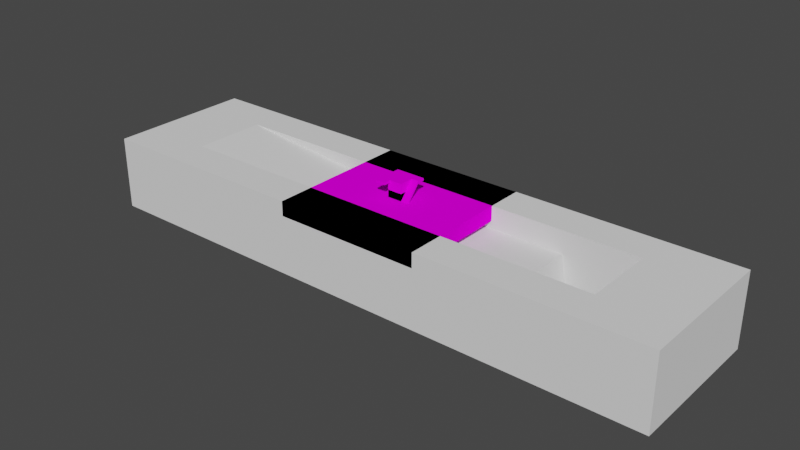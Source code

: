 # Source: testing_zone.blend  (saved by Blender 2.92.15; exported with 4.5.12 LTS)
import bpy
from mathutils import Matrix  # noqa: F401  (used for matrix-valued properties, if any)

bpy.ops.wm.read_factory_settings(use_empty=True)
scene = bpy.context.scene
scene.name = 'Scene'

# ---- collections
col_collection = bpy.data.collections.new('Collection'); scene.collection.children.link(col_collection)

# ---- images (referenced by path relative to the original .blend; pixels are not part of the script)
import os
ASSET_DIR = os.environ.get("B2B_ASSET_DIR", "")  # directory of the original .blend (textures are referenced by path, not embedded)
HERE = os.path.dirname(os.path.abspath(__file__))  # packed textures are extracted next to this script under _unpacked/

def load_image(name, relpath, width, height, colorspace="sRGB"):
    """Load a texture the original file referenced (path relative to the .blend, or extracted next to this script)."""
    p = next((c for c in (os.path.join(HERE, relpath), os.path.join(ASSET_DIR, relpath)) if relpath and os.path.exists(c)), "")
    if p:
        img = bpy.data.images.load(p, check_existing=True)
        img.name = name
    else:  # same state as the original file: an image datablock whose file is absent (Cycles renders it pink)
        img = bpy.data.images.new(name, width, height)
        img.source = "FILE"
        img.filepath = "//" + (relpath or name)
    img.colorspace_settings.name = colorspace
    return img
img_tex_diagonal_black_yellow_stripes64x64_png = load_image('tex_diagonal_black_yellow_stripes64x64.png', 'tex_diagonal_black_yellow_stripes64x64.png', 1024, 1024, 'sRGB')
img_tex_diagonal_black_yellow_stripes_metal_edges64x64_png = load_image('tex_diagonal_black_yellow_stripes_metal_edges64x64.png', 'tex_diagonal_black_yellow_stripes_metal_edges64x64.png', 1024, 1024, 'sRGB')
img_tex_diagonal_black_yellow_stripes_metal_edges32x32_png = load_image('tex_diagonal_black_yellow_stripes_metal_edges32x32.png', 'tex_diagonal_black_yellow_stripes_metal_edges32x32.png', 1024, 1024, 'sRGB')
img_tex_barrel_black_yellow_stripes_metal_edges64x64_png = load_image('tex_barrel_black_yellow_stripes_metal_edges64x64.png', 'tex_barrel_black_yellow_stripes_metal_edges64x64.png', 1024, 1024, 'sRGB')

# ---- materials (node trees are filled in below, after node groups)
mat_mat_diagonal_black_yellow_stripes64x64 = bpy.data.materials.new('mat_diagonal_black_yellow_stripes64x64')
mat_mat_diagonal_black_yellow_stripes64x64.use_transparent_shadow = False
mat_mat_diagonal_black_yellow_stripes_metal_edges64x64 = bpy.data.materials.new('mat_diagonal_black_yellow_stripes_metal_edges64x64')
mat_mat_diagonal_black_yellow_stripes_metal_edges64x64.use_transparent_shadow = False
mat_mat_diagonal_black_yellow_stripes_metal_edges32x32 = bpy.data.materials.new('mat_diagonal_black_yellow_stripes_metal_edges32x32')
mat_mat_diagonal_black_yellow_stripes_metal_edges32x32.use_transparent_shadow = False
mat_mat_barrel_black_yellow_stripes_metal_edges64x64 = bpy.data.materials.new('mat_barrel_black_yellow_stripes_metal_edges64x64')
mat_mat_barrel_black_yellow_stripes_metal_edges64x64.use_transparent_shadow = False

# ---- material node trees
mat_mat_diagonal_black_yellow_stripes64x64.use_nodes = True; mat_mat_diagonal_black_yellow_stripes64x64.node_tree.nodes.clear()
_N = mat_mat_diagonal_black_yellow_stripes64x64.node_tree.nodes; _L = mat_mat_diagonal_black_yellow_stripes64x64.node_tree.links
n0 = _N.new('ShaderNodeBsdfPrincipled'); n0.name = 'Principled BSDF'; n0.location = (10, 300)
n0.distribution = 'GGX'
n0.subsurface_method = 'BURLEY'
n0.inputs[2].default_value = 1.0
n0.inputs[3].default_value = 1.45
n0.inputs[13].default_value = 0.0
n0.inputs[27].default_value = (0.0, 0.0, 0.0, 1.0)
n0.inputs[28].default_value = 1.0
n1 = _N.new('ShaderNodeOutputMaterial'); n1.name = 'Material Output'; n1.location = (300, 300)
n2 = _N.new('ShaderNodeTexImage'); n2.name = 'Image Texture'; n2.location = (-280, 280)
n2.image = img_tex_diagonal_black_yellow_stripes64x64_png
n2.interpolation = 'Closest'
_L.new(n0.outputs[0], n1.inputs[0])
_L.new(n2.outputs[0], n0.inputs[0])
n1.is_active_output = True
mat_mat_diagonal_black_yellow_stripes_metal_edges64x64.use_nodes = True; mat_mat_diagonal_black_yellow_stripes_metal_edges64x64.node_tree.nodes.clear()
_N = mat_mat_diagonal_black_yellow_stripes_metal_edges64x64.node_tree.nodes; _L = mat_mat_diagonal_black_yellow_stripes_metal_edges64x64.node_tree.links
n0 = _N.new('ShaderNodeBsdfPrincipled'); n0.name = 'Principled BSDF'; n0.location = (10, 300)
n0.distribution = 'GGX'
n0.subsurface_method = 'BURLEY'
n0.inputs[2].default_value = 1.0
n0.inputs[3].default_value = 1.45
n0.inputs[13].default_value = 0.0
n0.inputs[27].default_value = (0.0, 0.0, 0.0, 1.0)
n0.inputs[28].default_value = 1.0
n1 = _N.new('ShaderNodeOutputMaterial'); n1.name = 'Material Output'; n1.location = (300, 300)
n2 = _N.new('ShaderNodeTexImage'); n2.name = 'Image Texture'; n2.location = (-280, 280)
n2.image = img_tex_diagonal_black_yellow_stripes_metal_edges64x64_png
n2.interpolation = 'Closest'
_L.new(n0.outputs[0], n1.inputs[0])
_L.new(n2.outputs[0], n0.inputs[0])
n1.is_active_output = True
mat_mat_diagonal_black_yellow_stripes_metal_edges32x32.use_nodes = True; mat_mat_diagonal_black_yellow_stripes_metal_edges32x32.node_tree.nodes.clear()
_N = mat_mat_diagonal_black_yellow_stripes_metal_edges32x32.node_tree.nodes; _L = mat_mat_diagonal_black_yellow_stripes_metal_edges32x32.node_tree.links
n0 = _N.new('ShaderNodeBsdfPrincipled'); n0.name = 'Principled BSDF'; n0.location = (10, 300)
n0.distribution = 'GGX'
n0.subsurface_method = 'BURLEY'
n0.inputs[2].default_value = 1.0
n0.inputs[3].default_value = 1.45
n0.inputs[13].default_value = 0.0
n0.inputs[27].default_value = (0.0, 0.0, 0.0, 1.0)
n0.inputs[28].default_value = 1.0
n1 = _N.new('ShaderNodeOutputMaterial'); n1.name = 'Material Output'; n1.location = (300, 300)
n2 = _N.new('ShaderNodeTexImage'); n2.name = 'Image Texture'; n2.location = (-280, 280)
n2.image = img_tex_diagonal_black_yellow_stripes_metal_edges32x32_png
n2.interpolation = 'Closest'
_L.new(n0.outputs[0], n1.inputs[0])
_L.new(n2.outputs[0], n0.inputs[0])
n1.is_active_output = True
mat_mat_barrel_black_yellow_stripes_metal_edges64x64.use_nodes = True; mat_mat_barrel_black_yellow_stripes_metal_edges64x64.node_tree.nodes.clear()
_N = mat_mat_barrel_black_yellow_stripes_metal_edges64x64.node_tree.nodes; _L = mat_mat_barrel_black_yellow_stripes_metal_edges64x64.node_tree.links
n0 = _N.new('ShaderNodeBsdfPrincipled'); n0.name = 'Principled BSDF'; n0.location = (10, 300)
n0.distribution = 'GGX'
n0.subsurface_method = 'BURLEY'
n0.inputs[2].default_value = 1.0
n0.inputs[3].default_value = 1.45
n0.inputs[13].default_value = 0.0
n0.inputs[27].default_value = (0.0, 0.0, 0.0, 1.0)
n0.inputs[28].default_value = 1.0
n1 = _N.new('ShaderNodeOutputMaterial'); n1.name = 'Material Output'; n1.location = (300, 300)
n2 = _N.new('ShaderNodeTexImage'); n2.name = 'Image Texture'; n2.location = (-280, 280)
n2.image = img_tex_barrel_black_yellow_stripes_metal_edges64x64_png
n2.interpolation = 'Closest'
_L.new(n0.outputs[0], n1.inputs[0])
_L.new(n2.outputs[0], n0.inputs[0])
n1.is_active_output = True

# ---- world
world_world = bpy.data.worlds.new('World'); scene.world = world_world
world_world.use_nodes = True; world_world.node_tree.nodes.clear()
_N = world_world.node_tree.nodes; _L = world_world.node_tree.links
n0 = _N.new('ShaderNodeOutputWorld'); n0.name = 'World Output'; n0.location = (300, 300)
n1 = _N.new('ShaderNodeBackground'); n1.name = 'Background'; n1.location = (10, 300)
n1.inputs[0].default_value = (0.05088, 0.05088, 0.05088, 1.0)
_L.new(n1.outputs[0], n0.inputs[0])
n0.is_active_output = True
world_world.color = (0.05088, 0.05088, 0.05088)
world_world.use_sun_shadow = False
world_world.sun_shadow_jitter_overblur = 0.0

# ---- meshes
me_cube_001 = bpy.data.meshes.new('Cube.001')
me_cube_001.from_pydata([(-10.0, -10.0, -2.0), (-10.0, -10.0, 0.0), (-10.0, 10.0, -2.0), (-10.0, 10.0, 0.0), (10.0, -10.0, -2.0), (10.0, -10.0, 0.0), (10.0, 10.0, -2.0), (10.0, 10.0, 0.0)], [], [(0, 1, 3, 2), (2, 3, 7, 6), (6, 7, 5, 4), (4, 5, 1, 0), (2, 6, 4, 0), (7, 3, 1, 5)])
_uv = me_cube_001.uv_layers.new(name='UVMap')
_uv.uv.foreach_set('vector', [-2.01, -2.01, -2.01, -2.01, -2.01, 3.01, -2.01, 3.01, -2.01, 3.01, -2.01, 3.01, 3.01, 3.01, 3.01, 3.01, 3.01, 3.01, 3.01, 3.01, 3.01, -2.01, 3.01, -2.01, 3.01, -2.01, 3.01, -2.01, -2.01, -2.01, -2.01, -2.01, -2.01, 3.01, 3.01, 3.01, 3.01, -2.01, -2.01, -2.01, 3.01, 3.01, -2.01, 3.01, -2.01, -2.01, 3.01, -2.01])
me_cube_001.materials.append(mat_mat_diagonal_black_yellow_stripes64x64)
me_cube_001.use_remesh_fix_poles = True
me_cube_001.use_remesh_preserve_attributes = False
me_cube_001.use_mirror_vertex_groups = False
me_cube_001.update()
me_plane = bpy.data.meshes.new('Plane')
me_plane.from_pydata([(-30.0, -5.0, 0.0), (21.0, -5.0, 0.0), (-30.0, 5.0, 0.0), (21.0, 5.0, 0.0), (21.0, -5.0, -9.0), (21.0, 5.0, -9.0), (0.0, -5.0, 0.0), (0.0, 5.0, 0.0), (0.0, -5.0, -3.0), (0.0, 5.0, -3.0), (30.0, -5.0, 0.0), (30.0, 5.0, 0.0), (30.0, -5.0, -9.0), (30.0, 5.0, -9.0), (20.0, -5.0, 0.0), (20.0, -5.0, -3.0), (20.0, 5.0, 0.0), (20.0, 5.0, -3.0), (-30.0, 10.0, 0.0), (21.0, 10.0, 0.0), (0.0, 10.0, 0.0), (30.0, 10.0, 0.0), (20.0, 10.0, 0.0), (-30.0, -10.0, 0.0), (21.0, -10.0, 0.0), (0.0, -10.0, 0.0), (30.0, -10.0, 0.0), (20.0, -10.0, 0.0), (40.0, -5.0, 0.0), (40.0, 5.0, 0.0), (40.0, 10.0, 0.0), (40.0, -10.0, 0.0), (-40.0, -5.0, 0.0), (-40.0, 5.0, 0.0), (-40.0, 10.0, 0.0), (-40.0, -10.0, 0.0), (-30.0, 10.0, -10.0), (21.0, 10.0, -10.0), (0.0, 10.0, -10.0), (30.0, 10.0, -10.0), (20.0, 10.0, -10.0), (-30.0, -10.0, -10.0), (21.0, -10.0, -10.0), (0.0, -10.0, -10.0), (30.0, -10.0, -10.0), (20.0, -10.0, -10.0), (40.0, -5.0, -10.0), (40.0, 5.0, -10.0), (40.0, 10.0, -10.0), (40.0, -10.0, -10.0), (-40.0, -5.0, -10.0), (-40.0, 5.0, -10.0), (-40.0, 10.0, -10.0), (-40.0, -10.0, -10.0)], [], [(15, 4, 5, 17), (7, 2, 9), (14, 1, 4, 15), (5, 4, 12, 13), (0, 6, 8), (16, 7, 9, 17), (0, 8, 9, 2), (10, 11, 13, 12), (4, 1, 10, 12), (3, 5, 13, 11), (3, 16, 17, 5), (6, 14, 15, 8), (8, 15, 17, 9), (16, 3, 19, 22), (2, 7, 20, 18), (3, 11, 21, 19), (7, 16, 22, 20), (1, 14, 27, 24), (14, 6, 25, 27), (10, 1, 24, 26), (6, 0, 23, 25), (10, 26, 31, 28), (21, 11, 29, 30), (11, 10, 28, 29), (23, 0, 32, 35), (2, 18, 34, 33), (0, 2, 33, 32), (30, 29, 47, 48), (27, 25, 43, 45), (35, 32, 50, 53), (28, 31, 49, 46), (31, 26, 44, 49), (23, 35, 53, 41), (18, 20, 38, 36), (34, 18, 36, 52), (20, 22, 40, 38), (24, 27, 45, 42), (21, 30, 48, 39), (19, 21, 39, 37), (25, 23, 41, 43), (32, 33, 51, 50), (22, 19, 37, 40), (29, 28, 46, 47), (26, 24, 42, 44), (33, 34, 52, 51), (38, 40, 37, 39, 48, 47, 46, 49, 44, 42, 45, 43, 41, 53, 50, 51, 52, 36)])
_uv = me_plane.uv_layers.new(name='UVMap')
_uv.uv.foreach_set('vector', [0.75, 0.0, 1.0, 0.0, 1.0, 1.0, 0.75, 1.0, 0.5, 1.0, 0.0, 1.0, 0.5, 1.0, 0.75, 0.0, 1.0, 0.0, 1.0, 0.0, 0.75, 0.0, 1.0, 1.0, 1.0, 0.0, 1.0, 0.0, 1.0, 1.0, 0.0, 0.0, 0.5, 0.0, 0.5, 0.0, 0.75, 1.0, 0.5, 1.0, 0.5, 1.0, 0.75, 1.0, 0.0, 0.0, 0.5, 0.0, 0.5, 1.0, 0.0, 1.0, 1.0, 0.0, 1.0, 1.0, 1.0, 1.0, 1.0, 0.0, 1.0, 0.0, 1.0, 0.0, 1.0, 0.0, 1.0, 0.0, 1.0, 1.0, 1.0, 1.0, 1.0, 1.0, 1.0, 1.0, 1.0, 1.0, 0.75, 1.0, 0.75, 1.0, 1.0, 1.0, 0.5, 0.0, 0.75, 0.0, 0.75, 0.0, 0.5, 0.0, 0.5, 0.0, 0.75, 0.0, 0.75, 1.0, 0.5, 1.0, 0.75, 1.0, 1.0, 1.0, 1.0, 1.0, 0.75, 1.0, 0.0, 1.0, 0.5, 1.0, 0.5, 1.0, 0.0, 1.0, 1.0, 1.0, 1.0, 1.0, 1.0, 1.0, 1.0, 1.0, 0.5, 1.0, 0.75, 1.0, 0.75, 1.0, 0.5, 1.0, 1.0, 0.0, 0.75, 0.0, 0.75, 0.0, 1.0, 0.0, 0.75, 0.0, 0.5, 0.0, 0.5, 0.0, 0.75, 0.0, 1.0, 0.0, 1.0, 0.0, 1.0, 0.0, 1.0, 0.0, 0.5, 0.0, 0.0, 0.0, 0.0, 0.0, 0.5, 0.0, 1.0, 0.0, 1.0, 0.0, 1.0, 0.0, 1.0, 0.0, 1.0, 1.0, 1.0, 1.0, 1.0, 1.0, 1.0, 1.0, 1.0, 1.0, 1.0, 0.0, 1.0, 0.0, 1.0, 1.0, 0.0, 0.0, 0.0, 0.0, 0.0, 0.0, 0.0, 0.0, 0.0, 1.0, 0.0, 1.0, 0.0, 1.0, 0.0, 1.0, 0.0, 0.0, 0.0, 1.0, 0.0, 1.0, 0.0, 0.0, 1.0, 1.0, 1.0, 1.0, 1.0, 1.0, 1.0, 1.0, 0.75, 0.0, 0.5, 0.0, 0.5, 0.0, 0.75, 0.0, 0.0, 0.0, 0.0, 0.0, 0.0, 0.0, 0.0, 0.0, 1.0, 0.0, 1.0, 0.0, 1.0, 0.0, 1.0, 0.0, 1.0, 0.0, 1.0, 0.0, 1.0, 0.0, 1.0, 0.0, 0.0, 0.0, 0.0, 0.0, 0.0, 0.0, 0.0, 0.0, 0.0, 1.0, 0.5, 1.0, 0.5, 1.0, 0.0, 1.0, 0.0, 1.0, 0.0, 1.0, 0.0, 1.0, 0.0, 1.0, 0.5, 1.0, 0.75, 1.0, 0.75, 1.0, 0.5, 1.0, 1.0, 0.0, 0.75, 0.0, 0.75, 0.0, 1.0, 0.0, 1.0, 1.0, 1.0, 1.0, 1.0, 1.0, 1.0, 1.0, 1.0, 1.0, 1.0, 1.0, 1.0, 1.0, 1.0, 1.0, 0.5, 0.0, 0.0, 0.0, 0.0, 0.0, 0.5, 0.0, 0.0, 0.0, 0.0, 1.0, 0.0, 1.0, 0.0, 0.0, 0.75, 1.0, 1.0, 1.0, 1.0, 1.0, 0.75, 1.0, 1.0, 1.0, 1.0, 0.0, 1.0, 0.0, 1.0, 1.0, 1.0, 0.0, 1.0, 0.0, 1.0, 0.0, 1.0, 0.0, 0.0, 1.0, 0.0, 1.0, 0.0, 1.0, 0.0, 1.0, 0.5, 1.0, 0.75, 1.0, 1.0, 1.0, 1.0, 1.0, 1.0, 1.0, 1.0, 1.0, 1.0, 0.0, 1.0, 0.0, 1.0, 0.0, 1.0, 0.0, 0.75, 0.0, 0.5, 0.0, 0.0, 0.0, 0.0, 0.0, 0.0, 0.0, 0.0, 1.0, 0.0, 1.0, 0.0, 1.0])
me_plane.use_remesh_fix_poles = True
me_plane.use_remesh_preserve_attributes = False
me_plane.use_mirror_vertex_groups = False
me_plane.update()
me_cube = bpy.data.meshes.new('Cube')
me_cube.from_pydata([(-1.0, -1.0, -1.0), (-1.0, -1.0, 1.0), (-1.0, 1.0, -1.0), (-1.0, 1.0, 1.0), (1.0, -1.0, -1.0), (1.0, -1.0, 1.0), (1.0, 1.0, -1.0), (1.0, 1.0, 1.0)], [], [(0, 1, 3, 2), (2, 3, 7, 6), (6, 7, 5, 4), (4, 5, 1, 0), (2, 6, 4, 0), (7, 3, 1, 5)])
_uv = me_cube.uv_layers.new(name='UVMap')
_uv.uv.foreach_set('vector', [0.375, 0.0, 0.625, 0.0, 0.625, 0.25, 0.375, 0.25, 0.375, 0.25, 0.625, 0.25, 0.625, 0.5, 0.375, 0.5, 0.375, 0.5, 0.625, 0.5, 0.625, 0.75, 0.375, 0.75, 0.375, 0.75, 0.625, 0.75, 0.625, 1.0, 0.375, 1.0, 0.125, 0.5, 0.375, 0.5, 0.375, 0.75, 0.125, 0.75, 0.625, 0.5, 0.875, 0.5, 0.875, 0.75, 0.625, 0.75])
me_cube.use_remesh_fix_poles = True
me_cube.use_remesh_preserve_attributes = False
me_cube.use_mirror_vertex_groups = False
me_cube.update()
me_cube_002 = bpy.data.meshes.new('Cube.002')
me_cube_002.from_pydata([(-1.0, -1.0, -1.0), (-1.0, -1.0, 1.0), (-1.0, 1.0, -1.0), (-1.0, 1.0, 1.0), (1.0, -1.0, -1.0), (1.0, -1.0, 1.0), (1.0, 1.0, -1.0), (1.0, 1.0, 1.0)], [], [(0, 1, 3, 2), (2, 3, 7, 6), (6, 7, 5, 4), (4, 5, 1, 0), (2, 6, 4, 0), (7, 3, 1, 5)])
_uv = me_cube_002.uv_layers.new(name='UVMap')
_uv.uv.foreach_set('vector', [0.0, 0.0, 0.0, 1.0, 1.0, 1.0, 1.0, 0.0, 0.0, 0.0, 0.0, 1.0, 1.0, 1.0, 1.0, 0.0, 1.0, 0.0, 1.0, 1.0, 0.0, 1.0, 0.0, 0.0, 1.0, 0.0, 1.0, 1.0, 0.0, 1.0, 0.0, 0.0, 0.0, 1.0, 1.0, 1.0, 1.0, 0.0, 0.0, 0.0, 1.0, 1.0, 0.0, 1.0, 0.0, 0.0, 1.0, 0.0])
me_cube_002.materials.append(mat_mat_diagonal_black_yellow_stripes_metal_edges64x64)
me_cube_002.use_remesh_fix_poles = True
me_cube_002.use_remesh_preserve_attributes = False
me_cube_002.use_mirror_vertex_groups = False
me_cube_002.update()
me_cube_003 = bpy.data.meshes.new('Cube.003')
me_cube_003.from_pydata([(-0.5, -0.5, -0.5), (-0.5, -0.5, 0.5), (-0.5, 0.5, -0.5), (-0.5, 0.5, 0.5), (0.5, -0.5, -0.5), (0.5, -0.5, 0.5), (0.5, 0.5, -0.5), (0.5, 0.5, 0.5)], [], [(0, 1, 3, 2), (2, 3, 7, 6), (6, 7, 5, 4), (4, 5, 1, 0), (2, 6, 4, 0), (7, 3, 1, 5)])
_uv = me_cube_003.uv_layers.new(name='UVMap')
_uv.uv.foreach_set('vector', [0.0, 0.0, 0.0, 1.0, 1.0, 1.0, 1.0, 0.0, 2.98e-08, 1.0, 1.0, 1.0, 1.0, 0.0, 0.0, 2.98e-08, 0.0, 2.98e-08, 1.0, 0.0, 1.0, 1.0, 2.98e-08, 1.0, 1.0, 0.0, 1.0, 1.0, 0.0, 1.0, 0.0, 0.0, 0.0, 1.0, 1.0, 1.0, 1.0, 0.0, 0.0, 0.0, 1.0, 0.0, 1.0, 1.0, 2.98e-08, 1.0, 0.0, 2.98e-08])
me_cube_003.materials.append(mat_mat_diagonal_black_yellow_stripes_metal_edges32x32)
me_cube_003.use_remesh_fix_poles = True
me_cube_003.use_remesh_preserve_attributes = False
me_cube_003.use_mirror_vertex_groups = False
me_cube_003.update()
me_cylinder = bpy.data.meshes.new('Cylinder')
me_cylinder.from_pydata([(0.0, 0.3, -0.45), (0.0, 0.3, 0.45), (0.2598, 0.15, -0.45), (0.2598, 0.15, 0.45), (0.2598, -0.15, -0.45), (0.2598, -0.15, 0.45), (-2.623e-08, -0.3, -0.45), (-2.623e-08, -0.3, 0.45), (-0.2598, -0.15, -0.45), (-0.2598, -0.15, 0.45), (-0.2598, 0.15, -0.45), (-0.2598, 0.15, 0.45)], [], [(0, 1, 3, 2), (2, 3, 5, 4), (4, 5, 7, 6), (6, 7, 9, 8), (3, 1, 11, 9, 7, 5), (8, 9, 11, 10), (10, 11, 1, 0), (0, 2, 4, 6, 8, 10)])
_uv = me_cylinder.uv_layers.new(name='UVMap')
_uv.uv.foreach_set('vector', [0.6719, 0.5, 0.6719, 1.0, 0.4219, 1.0, 0.4219, 0.5, 0.75, 0.5, 0.75, 1.0, 0.4688, 1.0, 0.4688, 0.5, 0.7969, 0.5, 0.7969, 1.0, 0.5156, 1.0, 0.5156, 0.5, 0.5156, 0.5, 0.5156, 1.0, 0.2344, 1.0, 0.2344, 0.5, 0.4591, 0.3689, 0.2515, 0.4888, 0.04379, 0.3689, 0.04379, 0.1291, 0.2515, 0.009202, 0.4591, 0.1291, 0.3594, 1.0, 0.3594, 0.5, 0.6562, 0.5, 0.6562, 1.0, 0.5938, 0.5, 0.5938, 1.0, 0.3438, 1.0, 0.3438, 0.5, 0.751, 0.4684, 0.9431, 0.3575, 0.9431, 0.1356, 0.751, 0.02469, 0.5589, 0.1356, 0.5589, 0.3575])
me_cylinder.materials.append(mat_mat_barrel_black_yellow_stripes_metal_edges64x64)
me_cylinder.use_remesh_fix_poles = True
me_cylinder.use_remesh_preserve_attributes = False
me_cylinder.use_mirror_vertex_groups = False
me_cylinder.update()
me_cube_004 = bpy.data.meshes.new('Cube.004')
me_cube_004.from_pydata([(-1.0, -1.0, 0.0), (-0.7, -1.0, 2.0), (-1.0, 1.0, 0.0), (-1.0, 1.0, 2.3), (1.0, -1.0, 0.0), (-0.7, -1.0, 2.3), (1.0, 1.0, 0.0), (1.0, 1.0, 2.3), (-1.0, -1.0, 0.0), (-1.0, 1.0, 0.0), (1.0, -1.0, 0.0), (1.0, 1.0, 0.0), (-0.7, -2.0, 2.3), (1.0, 1.0, 2.0), (2.0, 1.0, 2.0), (-1.0, 1.0, 2.0), (2.0, -0.7, 0.0), (1.0, 1.0, 2.0), (1.0, -0.7, 0.0), (-0.7, -2.0, 2.0), (1.0, -1.0, 0.0), (1.0, 1.0, 2.3), (2.0, -1.0, 0.0), (2.0, 1.0, 2.3), (2.0, 1.0, 2.0), (2.0, 1.0, 2.3), (2.0, 2.0, 2.0), (2.0, 2.0, 2.3), (-1.0, 2.0, 2.3), (1.0, 2.0, 2.3), (-1.0, 2.0, 2.0), (1.0, 2.0, 2.0), (-2.0, -1.0, 2.0), (-2.0, -1.0, 2.3), (-2.0, 1.0, 2.3), (-2.0, 1.0, 2.0), (-2.0, 2.0, 2.3), (-2.0, 2.0, 2.0), (-2.0, -2.0, 2.0), (-2.0, -2.0, 2.3), (-1.0, -1.0, 2.0), (-1.0, -1.0, 2.3), (1.0, -1.0, 2.3), (1.0, -1.0, 2.0)], [], [(3, 28, 36, 34), (41, 3, 34, 33), (13, 7, 42, 43), (2, 6, 11, 9), (7, 3, 41, 5, 42), (9, 11, 10, 8), (0, 2, 9, 8), (6, 4, 10, 11), (4, 0, 8, 10), (21, 17, 18, 20), (2, 15, 13, 6), (6, 13, 43, 4), (23, 14, 17, 21), (17, 14, 16, 18), (4, 43, 1, 40, 0), (7, 13, 24, 25), (13, 31, 26, 24), (21, 20, 22, 23), (25, 24, 26, 27), (31, 29, 27, 26), (0, 40, 15, 2), (30, 28, 29, 31), (3, 7, 29, 28), (13, 15, 30, 31), (29, 7, 25, 27), (32, 33, 34, 35), (35, 34, 36, 37), (30, 15, 35, 37), (41, 33, 39, 12, 5), (28, 30, 37, 36), (15, 40, 32, 35), (20, 18, 16, 22), (22, 16, 14, 23), (43, 42, 5, 1), (12, 39, 38, 19), (32, 40, 1, 19, 38), (33, 32, 38, 39), (12, 19, 1, 5)])
_uv = me_cube_004.uv_layers.new(name='UVMap')
_uv.uv.foreach_set('vector', [0.25, 0.75, 0.25, 1.0, 0.0, 1.0, 0.0, 0.75, 0.25, 0.25, 0.25, 0.75, 0.0, 0.75, 0.0, 0.25, 0.75, 0.9219, 0.75, 1.0, 0.25, 1.0, 0.25, 0.9219, 0.2516, 0.6812, 0.7516, 0.6812, 0.7516, 0.6812, 0.2516, 0.6812, 0.75, 0.75, 0.25, 0.75, 0.25, 0.25, 0.3281, 0.25, 0.75, 0.25, 0.07812, 0.9219, 0.5781, 0.9219, 0.5781, 0.4219, 0.07812, 0.4219, 0.2516, 0.1812, 0.2516, 0.6812, 0.2516, 0.6812, 0.2516, 0.1812, 0.7516, 0.6812, 0.7516, 0.1812, 0.7516, 0.1812, 0.7516, 0.6812, 0.7516, 0.1812, 0.2516, 0.1812, 0.2516, 0.1812, 0.7516, 0.1812, 0.6812, 0.6786, 0.6812, 0.6036, 0.2562, 0.1036, 0.1812, 0.1036, 0.2656, 0.4219, 0.2656, 0.9219, 0.7656, 0.9219, 0.7656, 0.4219, 0.07812, 0.4219, 0.5781, 0.4219, 0.5781, 0.9219, 0.07812, 0.9219, 1.002, 0.6786, 1.002, 0.6036, 0.7516, 0.6036, 0.7516, 0.6786, 0.7516, 0.6036, 1.002, 0.6036, 1.002, 0.1036, 0.7516, 0.1036, 0.25, 0.4219, 0.75, 0.4219, 0.75, 0.8438, 0.75, 0.9219, 0.25, 0.9219, 0.7516, 0.6786, 0.7516, 0.6036, 1.002, 0.6036, 1.002, 0.6786, 0.75, 0.75, 0.75, 1.0, 1.0, 1.0, 1.0, 0.75, 0.7516, 0.6786, 0.7516, 0.1036, 1.002, 0.1036, 1.002, 0.6786, 0.5, 1.0, 0.5, 0.9219, 0.75, 0.9219, 0.75, 1.0, 0.09375, 0.9219, 0.09375, 1.0, 0.3438, 1.0, 0.3438, 0.9219, 0.09375, 0.4219, 0.09375, 0.9219, 0.5938, 0.9219, 0.5938, 0.4219, 0.25, 0.9219, 0.25, 1.0, 0.75, 1.0, 0.75, 0.9219, 0.25, 0.75, 0.75, 0.75, 0.75, 1.0, 0.25, 1.0, 0.75, 0.75, 0.25, 0.75, 0.25, 1.0, 0.75, 1.0, 0.75, 1.0, 0.75, 0.75, 1.0, 0.75, 1.0, 1.0, 0.25, 0.9219, 0.25, 1.0, 0.75, 1.0, 0.75, 0.9219, 0.1094, 0.9219, 0.1094, 1.0, 0.3594, 1.0, 0.3594, 0.9219, 0.25, 1.0, 0.25, 0.75, 0.0, 0.75, 0.0, 1.0, 0.25, 0.25, 0.0, 0.25, 0.0, 0.0, 0.3281, 0.0, 0.3281, 0.25, 0.5938, 1.0, 0.5938, 0.9219, 0.3438, 0.9219, 0.3438, 1.0, 0.25, 0.75, 0.25, 0.25, 0.0, 0.25, 0.0, 0.75, 0.7516, 0.1812, 0.7516, 0.2562, 1.002, 0.2562, 1.002, 0.1812, 0.1812, 0.1036, 0.2562, 0.1036, 0.6812, 0.6036, 0.6812, 0.6786, 0.75, 0.9219, 0.75, 1.0, 0.3281, 1.0, 0.3281, 0.9219, 0.4375, 1.0, 0.1094, 1.0, 0.1094, 0.9219, 0.4375, 0.9219, 0.0, 0.25, 0.25, 0.25, 0.3281, 0.25, 0.3281, 0.0, 0.0, 0.0, 0.6562, 1.0, 0.6562, 0.9219, 0.4062, 0.9219, 0.4062, 1.0, 0.3438, 1.0, 0.3438, 0.9219, 0.5938, 0.9219, 0.5938, 1.0])
me_cube_004.materials.append(mat_mat_diagonal_black_yellow_stripes_metal_edges64x64)
me_cube_004.use_remesh_fix_poles = True
me_cube_004.use_remesh_preserve_attributes = False
me_cube_004.use_mirror_vertex_groups = False
me_cube_004.update()

# ---- objects
ob_ground = bpy.data.objects.new('Ground', me_cube_001)
ob_pool = bpy.data.objects.new('Pool', me_plane)
ob_charactersize = bpy.data.objects.new('CharacterSize', me_cube)
ob_crate2x2 = bpy.data.objects.new('Crate2x2', me_cube_002)
ob_crate1x1 = bpy.data.objects.new('Crate1x1', me_cube_003)
ob_barreldrum = bpy.data.objects.new('BarrelDrum', me_cylinder)
ob_towerpiece = bpy.data.objects.new('TowerPiece', me_cube_004)

# ---- transforms, parenting, visibility, modifiers, constraints
ob_ground.location = (0.0, 0.0, 0.0)
ob_ground.lineart.crease_threshold = 0.0
ob_pool.location = (0.0, 0.0, 0.0)
ob_pool.lineart.crease_threshold = 0.0
ob_charactersize.location = (0.0, 0.0, 0.0)
ob_charactersize.scale = (0.2, 0.2, 0.9)
ob_charactersize.lineart.crease_threshold = 0.0
ob_crate2x2.location = (0.0, 0.0, 0.0)
ob_crate2x2.lineart.crease_threshold = 0.0
ob_crate1x1.location = (0.0, 0.0, 0.0)
ob_crate1x1.lineart.crease_threshold = 0.0
ob_barreldrum.location = (0.0, 0.0, 0.0)
ob_barreldrum.lineart.crease_threshold = 0.0
ob_towerpiece.location = (0.0, 0.0, 0.0)
ob_towerpiece.lineart.crease_threshold = 0.0

# ---- collection membership
col_collection.objects.link(ob_ground)
col_collection.objects.link(ob_pool)
col_collection.objects.link(ob_charactersize)
col_collection.objects.link(ob_crate2x2)
col_collection.objects.link(ob_crate1x1)
col_collection.objects.link(ob_barreldrum)
col_collection.objects.link(ob_towerpiece)

# ---- scene / render settings (as saved in the file)
scene.frame_start = 1; scene.frame_end = 250; scene.frame_set(1)
scene.render.engine = 'BLENDER_EEVEE_NEXT'
scene.cycles.use_denoising = False
scene.cycles.samples = 128
scene.cycles.sampling_pattern = 'TABULATED_SOBOL'
scene.cycles.use_adaptive_sampling = False
scene.cycles.use_light_tree = False
scene.view_settings.view_transform = 'Filmic'
bpy.context.view_layer.update()

# ---- added for rendering (the .blend has no active camera and no usable light): camera, sun
cam_auto = bpy.data.cameras.new('AutoCamera')
cam_auto.lens = 50.0
cam_auto.sensor_width = 36.0
cam_auto.clip_end = 1353.8
ob_auto_camera = bpy.data.objects.new('AutoCamera', cam_auto)
scene.collection.objects.link(ob_auto_camera)
ob_auto_camera.location = (77.14, -92.5681, 57.862)
ob_auto_camera.rotation_euler = (1.09748, -7.21219e-08, 0.694738)
scene.camera = ob_auto_camera
light_auto_sun = bpy.data.lights.new('AutoSun', 'SUN')
light_auto_sun.energy = 3.0
light_auto_sun.angle = 0.0523599
ob_auto_sun = bpy.data.objects.new('AutoSun', light_auto_sun)
scene.collection.objects.link(ob_auto_sun)
ob_auto_sun.rotation_euler = (0.872665, 0.174533, 0.523599)
bpy.context.view_layer.update()
